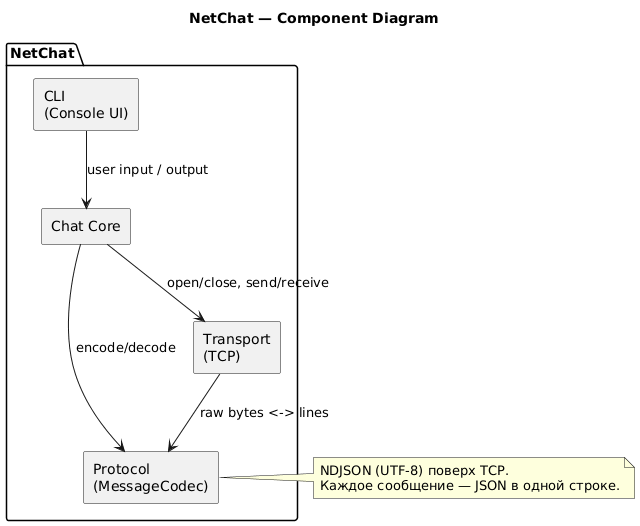

The diagram above was rendered by PlantUML. Its source (embedded in the PNG):
@startuml
title NetChat — Component Diagram

skinparam componentStyle rectangle

package "NetChat" {
	[CLI\n(Console UI)] as CLI
	[Chat Core] as Core
	[Protocol\n(MessageCodec)] as Protocol
	[Transport\n(TCP)] as Transport
}

CLI --> Core : user input / output
Core --> Protocol : encode/decode
Core --> Transport : open/close, send/receive
Transport --> Protocol : raw bytes <-> lines

note right of Protocol
NDJSON (UTF-8) поверх TCP.
Каждое сообщение — JSON в одной строке.
end note
@enduml